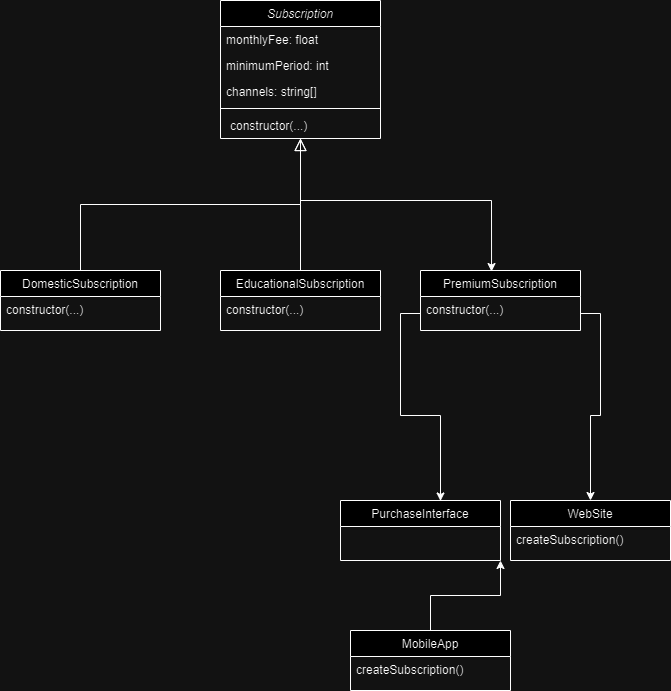

The diagram above was exported from draw.io. Its source (the exported page's mxGraphModel, read from the mxfile embedded in the PNG):
<mxGraphModel dx="794" dy="492" grid="1" gridSize="10" guides="1" tooltips="1" connect="1" arrows="1" fold="1" page="1" pageScale="1" pageWidth="827" pageHeight="1169" math="0" shadow="0">
  <root>
    <mxCell id="WIyWlLk6GJQsqaUBKTNV-0" />
    <mxCell id="WIyWlLk6GJQsqaUBKTNV-1" parent="WIyWlLk6GJQsqaUBKTNV-0" />
    <mxCell id="zkfFHV4jXpPFQw0GAbJ--0" value="Subscription " style="swimlane;fontStyle=2;align=center;verticalAlign=top;childLayout=stackLayout;horizontal=1;startSize=26;horizontalStack=0;resizeParent=1;resizeLast=0;collapsible=1;marginBottom=0;rounded=0;shadow=0;strokeWidth=1;" parent="WIyWlLk6GJQsqaUBKTNV-1" vertex="1">
      <mxGeometry x="330" y="80" width="160" height="138" as="geometry">
        <mxRectangle x="230" y="140" width="160" height="26" as="alternateBounds" />
      </mxGeometry>
    </mxCell>
    <mxCell id="zkfFHV4jXpPFQw0GAbJ--1" value="monthlyFee: float" style="text;align=left;verticalAlign=top;spacingLeft=4;spacingRight=4;overflow=hidden;rotatable=0;points=[[0,0.5],[1,0.5]];portConstraint=eastwest;" parent="zkfFHV4jXpPFQw0GAbJ--0" vertex="1">
      <mxGeometry y="26" width="160" height="26" as="geometry" />
    </mxCell>
    <mxCell id="zkfFHV4jXpPFQw0GAbJ--2" value="minimumPeriod: int" style="text;align=left;verticalAlign=top;spacingLeft=4;spacingRight=4;overflow=hidden;rotatable=0;points=[[0,0.5],[1,0.5]];portConstraint=eastwest;rounded=0;shadow=0;html=0;" parent="zkfFHV4jXpPFQw0GAbJ--0" vertex="1">
      <mxGeometry y="52" width="160" height="26" as="geometry" />
    </mxCell>
    <mxCell id="zkfFHV4jXpPFQw0GAbJ--3" value="channels: string[] " style="text;align=left;verticalAlign=top;spacingLeft=4;spacingRight=4;overflow=hidden;rotatable=0;points=[[0,0.5],[1,0.5]];portConstraint=eastwest;rounded=0;shadow=0;html=0;" parent="zkfFHV4jXpPFQw0GAbJ--0" vertex="1">
      <mxGeometry y="78" width="160" height="26" as="geometry" />
    </mxCell>
    <mxCell id="zkfFHV4jXpPFQw0GAbJ--4" value="" style="line;html=1;strokeWidth=1;align=left;verticalAlign=middle;spacingTop=-1;spacingLeft=3;spacingRight=3;rotatable=0;labelPosition=right;points=[];portConstraint=eastwest;" parent="zkfFHV4jXpPFQw0GAbJ--0" vertex="1">
      <mxGeometry y="104" width="160" height="8" as="geometry" />
    </mxCell>
    <mxCell id="zkfFHV4jXpPFQw0GAbJ--6" value="DomesticSubscription" style="swimlane;fontStyle=0;align=center;verticalAlign=top;childLayout=stackLayout;horizontal=1;startSize=26;horizontalStack=0;resizeParent=1;resizeLast=0;collapsible=1;marginBottom=0;rounded=0;shadow=0;strokeWidth=1;" parent="WIyWlLk6GJQsqaUBKTNV-1" vertex="1">
      <mxGeometry x="110" y="350" width="160" height="60" as="geometry">
        <mxRectangle x="130" y="380" width="160" height="26" as="alternateBounds" />
      </mxGeometry>
    </mxCell>
    <mxCell id="zkfFHV4jXpPFQw0GAbJ--7" value="constructor(...)" style="text;align=left;verticalAlign=top;spacingLeft=4;spacingRight=4;overflow=hidden;rotatable=0;points=[[0,0.5],[1,0.5]];portConstraint=eastwest;" parent="zkfFHV4jXpPFQw0GAbJ--6" vertex="1">
      <mxGeometry y="26" width="160" height="26" as="geometry" />
    </mxCell>
    <mxCell id="zkfFHV4jXpPFQw0GAbJ--12" value="" style="endArrow=block;endSize=10;endFill=0;shadow=0;strokeWidth=1;rounded=0;curved=0;edgeStyle=elbowEdgeStyle;elbow=vertical;" parent="WIyWlLk6GJQsqaUBKTNV-1" source="zkfFHV4jXpPFQw0GAbJ--6" target="zkfFHV4jXpPFQw0GAbJ--0" edge="1">
      <mxGeometry width="160" relative="1" as="geometry">
        <mxPoint x="200" y="203" as="sourcePoint" />
        <mxPoint x="200" y="203" as="targetPoint" />
      </mxGeometry>
    </mxCell>
    <mxCell id="zkfFHV4jXpPFQw0GAbJ--13" value="EducationalSubscription" style="swimlane;fontStyle=0;align=center;verticalAlign=top;childLayout=stackLayout;horizontal=1;startSize=26;horizontalStack=0;resizeParent=1;resizeLast=0;collapsible=1;marginBottom=0;rounded=0;shadow=0;strokeWidth=1;" parent="WIyWlLk6GJQsqaUBKTNV-1" vertex="1">
      <mxGeometry x="330" y="350" width="160" height="60" as="geometry">
        <mxRectangle x="340" y="380" width="170" height="26" as="alternateBounds" />
      </mxGeometry>
    </mxCell>
    <mxCell id="zkfFHV4jXpPFQw0GAbJ--14" value="constructor(...)" style="text;align=left;verticalAlign=top;spacingLeft=4;spacingRight=4;overflow=hidden;rotatable=0;points=[[0,0.5],[1,0.5]];portConstraint=eastwest;" parent="zkfFHV4jXpPFQw0GAbJ--13" vertex="1">
      <mxGeometry y="26" width="160" height="26" as="geometry" />
    </mxCell>
    <mxCell id="zkfFHV4jXpPFQw0GAbJ--16" value="" style="endArrow=block;endSize=10;endFill=0;shadow=0;strokeWidth=1;rounded=0;curved=0;edgeStyle=elbowEdgeStyle;elbow=vertical;" parent="WIyWlLk6GJQsqaUBKTNV-1" source="zkfFHV4jXpPFQw0GAbJ--13" target="zkfFHV4jXpPFQw0GAbJ--0" edge="1">
      <mxGeometry width="160" relative="1" as="geometry">
        <mxPoint x="210" y="373" as="sourcePoint" />
        <mxPoint x="310" y="271" as="targetPoint" />
      </mxGeometry>
    </mxCell>
    <mxCell id="xYS5JjCEN8fBPXhYx5Mg-1" value="PremiumSubscription" style="swimlane;fontStyle=0;align=center;verticalAlign=top;childLayout=stackLayout;horizontal=1;startSize=26;horizontalStack=0;resizeParent=1;resizeLast=0;collapsible=1;marginBottom=0;rounded=0;shadow=0;strokeWidth=1;" vertex="1" parent="WIyWlLk6GJQsqaUBKTNV-1">
      <mxGeometry x="530" y="350" width="160" height="60" as="geometry">
        <mxRectangle x="130" y="380" width="160" height="26" as="alternateBounds" />
      </mxGeometry>
    </mxCell>
    <mxCell id="xYS5JjCEN8fBPXhYx5Mg-2" value="constructor(...)" style="text;align=left;verticalAlign=top;spacingLeft=4;spacingRight=4;overflow=hidden;rotatable=0;points=[[0,0.5],[1,0.5]];portConstraint=eastwest;" vertex="1" parent="xYS5JjCEN8fBPXhYx5Mg-1">
      <mxGeometry y="26" width="160" height="34" as="geometry" />
    </mxCell>
    <mxCell id="zkfFHV4jXpPFQw0GAbJ--5" value="constructor(...) " style="text;align=left;verticalAlign=top;spacingLeft=4;spacingRight=4;overflow=hidden;rotatable=0;points=[[0,0.5],[1,0.5]];portConstraint=eastwest;" parent="WIyWlLk6GJQsqaUBKTNV-1" vertex="1">
      <mxGeometry x="334" y="192" width="160" height="26" as="geometry" />
    </mxCell>
    <mxCell id="xYS5JjCEN8fBPXhYx5Mg-4" style="edgeStyle=orthogonalEdgeStyle;rounded=0;orthogonalLoop=1;jettySize=auto;html=1;entryX=0.444;entryY=0.017;entryDx=0;entryDy=0;entryPerimeter=0;" edge="1" parent="WIyWlLk6GJQsqaUBKTNV-1" source="zkfFHV4jXpPFQw0GAbJ--5" target="xYS5JjCEN8fBPXhYx5Mg-1">
      <mxGeometry relative="1" as="geometry">
        <Array as="points">
          <mxPoint x="410" y="280" />
          <mxPoint x="601" y="280" />
        </Array>
      </mxGeometry>
    </mxCell>
    <mxCell id="xYS5JjCEN8fBPXhYx5Mg-9" value="PurchaseInterface  " style="swimlane;fontStyle=0;align=center;verticalAlign=top;childLayout=stackLayout;horizontal=1;startSize=26;horizontalStack=0;resizeParent=1;resizeLast=0;collapsible=1;marginBottom=0;rounded=0;shadow=0;strokeWidth=1;" vertex="1" parent="WIyWlLk6GJQsqaUBKTNV-1">
      <mxGeometry x="450" y="580" width="160" height="60" as="geometry">
        <mxRectangle x="130" y="380" width="160" height="26" as="alternateBounds" />
      </mxGeometry>
    </mxCell>
    <mxCell id="xYS5JjCEN8fBPXhYx5Mg-12" value="WebSite    " style="swimlane;fontStyle=0;align=center;verticalAlign=top;childLayout=stackLayout;horizontal=1;startSize=26;horizontalStack=0;resizeParent=1;resizeLast=0;collapsible=1;marginBottom=0;rounded=0;shadow=0;strokeWidth=1;" vertex="1" parent="WIyWlLk6GJQsqaUBKTNV-1">
      <mxGeometry x="620" y="580" width="160" height="60" as="geometry">
        <mxRectangle x="130" y="380" width="160" height="26" as="alternateBounds" />
      </mxGeometry>
    </mxCell>
    <mxCell id="xYS5JjCEN8fBPXhYx5Mg-13" value="createSubscription()" style="text;align=left;verticalAlign=top;spacingLeft=4;spacingRight=4;overflow=hidden;rotatable=0;points=[[0,0.5],[1,0.5]];portConstraint=eastwest;" vertex="1" parent="xYS5JjCEN8fBPXhYx5Mg-12">
      <mxGeometry y="26" width="160" height="26" as="geometry" />
    </mxCell>
    <mxCell id="xYS5JjCEN8fBPXhYx5Mg-20" style="edgeStyle=orthogonalEdgeStyle;rounded=0;orthogonalLoop=1;jettySize=auto;html=1;entryX=0.625;entryY=0.008;entryDx=0;entryDy=0;entryPerimeter=0;" edge="1" parent="WIyWlLk6GJQsqaUBKTNV-1" source="xYS5JjCEN8fBPXhYx5Mg-2" target="xYS5JjCEN8fBPXhYx5Mg-9">
      <mxGeometry relative="1" as="geometry" />
    </mxCell>
    <mxCell id="xYS5JjCEN8fBPXhYx5Mg-21" style="edgeStyle=orthogonalEdgeStyle;rounded=0;orthogonalLoop=1;jettySize=auto;html=1;" edge="1" parent="WIyWlLk6GJQsqaUBKTNV-1" source="xYS5JjCEN8fBPXhYx5Mg-2" target="xYS5JjCEN8fBPXhYx5Mg-12">
      <mxGeometry relative="1" as="geometry" />
    </mxCell>
    <mxCell id="xYS5JjCEN8fBPXhYx5Mg-27" style="edgeStyle=orthogonalEdgeStyle;rounded=0;orthogonalLoop=1;jettySize=auto;html=1;entryX=1;entryY=1;entryDx=0;entryDy=0;" edge="1" parent="WIyWlLk6GJQsqaUBKTNV-1" source="xYS5JjCEN8fBPXhYx5Mg-24" target="xYS5JjCEN8fBPXhYx5Mg-9">
      <mxGeometry relative="1" as="geometry" />
    </mxCell>
    <mxCell id="xYS5JjCEN8fBPXhYx5Mg-24" value="MobileApp   " style="swimlane;fontStyle=0;align=center;verticalAlign=top;childLayout=stackLayout;horizontal=1;startSize=26;horizontalStack=0;resizeParent=1;resizeLast=0;collapsible=1;marginBottom=0;rounded=0;shadow=0;strokeWidth=1;" vertex="1" parent="WIyWlLk6GJQsqaUBKTNV-1">
      <mxGeometry x="460" y="710" width="160" height="60" as="geometry">
        <mxRectangle x="130" y="380" width="160" height="26" as="alternateBounds" />
      </mxGeometry>
    </mxCell>
    <mxCell id="xYS5JjCEN8fBPXhYx5Mg-25" value="createSubscription()" style="text;align=left;verticalAlign=top;spacingLeft=4;spacingRight=4;overflow=hidden;rotatable=0;points=[[0,0.5],[1,0.5]];portConstraint=eastwest;" vertex="1" parent="xYS5JjCEN8fBPXhYx5Mg-24">
      <mxGeometry y="26" width="160" height="26" as="geometry" />
    </mxCell>
  </root>
</mxGraphModel>